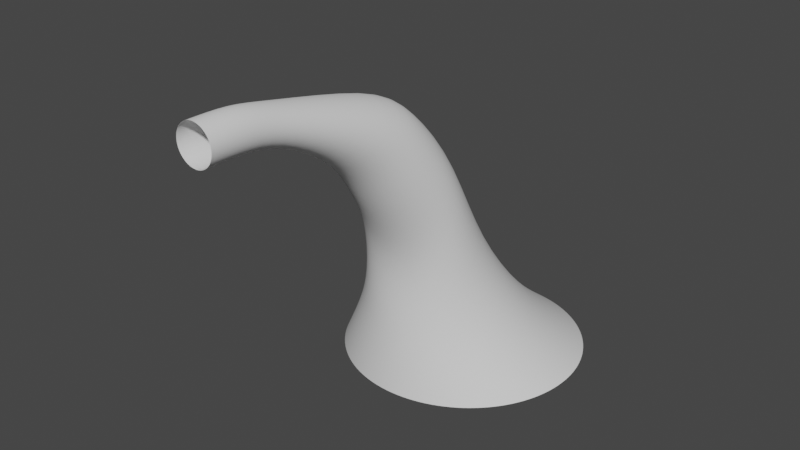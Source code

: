 # Source: ToxicWaterfall.blend  (saved by Blender 2.93.21; exported with 4.5.12 LTS)
import bpy
from mathutils import Matrix  # noqa: F401  (used for matrix-valued properties, if any)

bpy.ops.wm.read_factory_settings(use_empty=True)
scene = bpy.context.scene
scene.name = 'Scene'

# ---- collections
col_collection = bpy.data.collections.new('Collection'); scene.collection.children.link(col_collection)

# ---- world
world_world = bpy.data.worlds.new('World'); scene.world = world_world
world_world.use_nodes = True; world_world.node_tree.nodes.clear()
_N = world_world.node_tree.nodes; _L = world_world.node_tree.links
n0 = _N.new('ShaderNodeOutputWorld'); n0.name = 'World Output'; n0.location = (300, 300)
n1 = _N.new('ShaderNodeBackground'); n1.name = 'Background'; n1.location = (10, 300)
n1.inputs[0].default_value = (0.05088, 0.05088, 0.05088, 1.0)
_L.new(n1.outputs[0], n0.inputs[0])
n0.is_active_output = True
world_world.color = (0.05088, 0.05088, 0.05088)
world_world.use_sun_shadow = False
world_world.sun_shadow_jitter_overblur = 0.0

# ---- meshes
me_cylinder_001 = bpy.data.meshes.new('Cylinder.001')
me_cylinder_001.from_pydata([(-1.023e-07, -17.21, -1.751), (0.0, 1.0, 1.0), (1.287, -17.21, -1.737), (0.1951, 0.9808, 1.0), (2.524, -17.21, -1.694), (0.3827, 0.9239, 1.0), (3.664, -17.21, -1.624), (0.5556, 0.8315, 1.0), (4.664, -17.21, -1.531), (0.7071, 0.7071, 1.0), (5.484, -17.21, -1.417), (0.8315, 0.5556, 1.0), (6.093, -17.21, -1.287), (0.9239, 0.3827, 1.0), (6.469, -17.21, -1.147), (0.9808, 0.1951, 1.0), (6.595, -17.21, -1.0), (1.0, 0.0, 1.0), (6.469, -17.21, -0.8535), (0.9808, -0.1951, 1.0), (6.093, -17.21, -0.7126), (0.9239, -0.3827, 1.0), (5.484, -17.21, -0.5828), (0.8315, -0.5556, 1.0), (4.664, -17.21, -0.469), (0.7071, -0.7071, 1.0), (3.664, -17.21, -0.3756), (0.5556, -0.8315, 1.0), (2.524, -17.21, -0.3061), (0.3827, -0.9239, 1.0), (1.287, -17.21, -0.2634), (0.1951, -0.9808, 1.0), (-6.789e-07, -17.21, -0.249), (-8.742e-08, -1.0, 1.0), (-1.287, -17.21, -0.2634), (-0.1951, -0.9808, 1.0), (-2.524, -17.21, -0.3061), (-0.3827, -0.9239, 1.0), (-3.664, -17.21, -0.3756), (-0.5556, -0.8315, 1.0), (-4.664, -17.21, -0.469), (-0.7071, -0.7071, 1.0), (-5.484, -17.21, -0.5828), (-0.8315, -0.5556, 1.0), (-6.093, -17.21, -0.7126), (-0.9239, -0.3827, 1.0), (-6.469, -17.21, -0.8535), (-0.9808, -0.1951, 1.0), (-6.595, -17.21, -1.0), (-1.0, 0.0, 1.0), (-6.469, -17.21, -1.147), (-0.9808, 0.1951, 1.0), (-6.093, -17.21, -1.287), (-0.9239, 0.3827, 1.0), (-5.484, -17.21, -1.417), (-0.8315, 0.5556, 1.0), (-4.664, -17.21, -1.531), (-0.7071, 0.7071, 1.0), (-3.664, -17.21, -1.624), (-0.5556, 0.8315, 1.0), (-2.524, -17.21, -1.694), (-0.3827, 0.9239, 1.0), (-1.287, -17.21, -1.737), (-0.1951, 0.9808, 1.0), (-0.017, -14.38, -1.32), (7.842e-10, -9.611, -0.9054), (-1.241e-08, -4.126, -0.6056), (-4.954e-08, -1.854, -0.3697), (-1.596e-08, -0.7864, -0.2016), (0.0, 0.606, 0.5559), (0.0, 1.0, 0.75), (0.1951, 0.9808, 0.75), (0.1951, 0.5873, 0.5554), (0.3695, -0.812, -0.1987), (0.4603, -1.893, -0.367), (0.5509, -4.175, -0.6029), (0.5905, -9.638, -0.8996), (0.8742, -14.41, -1.31), (0.3827, 0.9239, 0.75), (0.3827, 0.5321, 0.5539), (0.7248, -0.8878, -0.1899), (0.9029, -2.007, -0.359), (1.081, -4.319, -0.5948), (1.158, -9.719, -0.8822), (1.732, -14.44, -1.281), (0.5556, 0.8315, 0.75), (0.5556, 0.4423, 0.5514), (1.052, -1.011, -0.1758), (1.311, -2.193, -0.3459), (1.569, -4.553, -0.5817), (1.682, -9.85, -0.8541), (2.523, -14.48, -1.233), (0.7071, 0.7071, 0.75), (0.7071, 0.3214, 0.548), (1.339, -1.177, -0.1567), (1.668, -2.442, -0.3284), (1.997, -4.868, -0.5641), (2.14, -10.03, -0.8162), (3.217, -14.52, -1.169), (0.8315, 0.5556, 0.75), (0.8315, 0.1742, 0.544), (1.575, -1.378, -0.1335), (1.962, -2.746, -0.307), (2.348, -5.252, -0.5426), (2.517, -10.24, -0.7701), (3.788, -14.55, -1.09), (0.9239, 0.3827, 0.75), (0.9239, 0.006252, 0.5393), (1.75, -1.609, -0.107), (2.18, -3.094, -0.2826), (2.609, -5.691, -0.5181), (2.796, -10.49, -0.7174), (4.213, -14.58, -1.001), (0.9808, 0.1951, 0.75), (0.9808, -0.176, 0.5342), (1.858, -1.859, -0.07823), (2.314, -3.47, -0.2561), (2.769, -6.166, -0.4915), (2.969, -10.75, -0.6603), (4.476, -14.61, -0.9033), (1.0, 0.0, 0.75), (1.0, -0.3655, 0.529), (1.894, -2.119, -0.04832), (2.359, -3.862, -0.2286), (2.824, -6.66, -0.4638), (3.027, -11.03, -0.6009), (4.567, -14.64, -0.8018), (0.9808, -0.1951, 0.75), (0.9808, -0.5551, 0.5237), (1.858, -2.378, -0.01842), (2.314, -4.254, -0.2011), (2.769, -7.155, -0.4362), (2.969, -11.3, -0.5415), (4.482, -14.65, -0.7003), (0.9239, -0.3827, 0.75), (0.9239, -0.7373, 0.5187), (1.75, -2.628, 0.01034), (2.18, -4.63, -0.1746), (2.609, -7.63, -0.4096), (2.796, -11.57, -0.4844), (4.226, -14.66, -0.6026), (0.8315, -0.5556, 0.75), (0.8315, -0.9053, 0.514), (1.575, -2.859, 0.03684), (1.962, -4.977, -0.1502), (2.348, -8.068, -0.3851), (2.517, -11.82, -0.4317), (3.806, -14.66, -0.5124), (0.7071, -0.7071, 0.75), (0.7071, -1.053, 0.5099), (1.339, -3.061, 0.06007), (1.668, -5.281, -0.1288), (1.997, -8.452, -0.3636), (2.14, -12.03, -0.3856), (3.241, -14.66, -0.4333), (0.5556, -0.8315, 0.75), (0.5556, -1.173, 0.5066), (1.052, -3.226, 0.07913), (1.311, -5.531, -0.1113), (1.569, -8.768, -0.3459), (1.682, -12.21, -0.3477), (2.551, -14.65, -0.3682), (0.3827, -0.9239, 0.75), (0.3827, -1.263, 0.5041), (0.7248, -3.349, 0.0933), (0.9029, -5.717, -0.09822), (1.081, -9.002, -0.3328), (1.158, -12.34, -0.3196), (1.763, -14.63, -0.3198), (0.1951, -0.9808, 0.75), (0.1951, -1.318, 0.5025), (0.3695, -3.425, 0.102), (0.4603, -5.831, -0.09019), (0.5509, -9.146, -0.3248), (0.5905, -12.42, -0.3022), (0.9076, -14.61, -0.2897), (-8.742e-08, -1.0, 0.75), (-8.742e-08, -1.337, 0.502), (-1.815e-07, -3.451, 0.105), (-2.558e-07, -5.869, -0.08748), (-2.593e-07, -9.195, -0.322), (-2.638e-07, -12.45, -0.2964), (0.017, -14.58, -0.2793), (-0.1951, -0.9808, 0.75), (-0.1951, -1.318, 0.5025), (-0.3695, -3.425, 0.102), (-0.4603, -5.831, -0.09019), (-0.5509, -9.146, -0.3248), (-0.5905, -12.42, -0.3022), (-0.8742, -14.54, -0.2888), (-0.3827, -0.9239, 0.75), (-0.3827, -1.263, 0.5041), (-0.7248, -3.349, 0.0933), (-0.9029, -5.717, -0.09822), (-1.081, -9.002, -0.3328), (-1.158, -12.34, -0.3196), (-1.732, -14.51, -0.318), (-0.5556, -0.8315, 0.75), (-0.5556, -1.173, 0.5066), (-1.052, -3.226, 0.07913), (-1.311, -5.531, -0.1113), (-1.569, -8.768, -0.3459), (-1.682, -12.21, -0.3477), (-2.523, -14.47, -0.3657), (-0.7071, -0.7071, 0.75), (-0.7071, -1.053, 0.5099), (-1.339, -3.061, 0.06007), (-1.668, -5.281, -0.1288), (-1.997, -8.452, -0.3636), (-2.14, -12.03, -0.3856), (-3.217, -14.43, -0.43), (-0.8315, -0.5556, 0.75), (-0.8315, -0.9053, 0.514), (-1.575, -2.859, 0.03684), (-1.962, -4.977, -0.1502), (-2.348, -8.068, -0.3851), (-2.517, -11.82, -0.4317), (-3.788, -14.4, -0.5085), (-0.9239, -0.3827, 0.75), (-0.9239, -0.7373, 0.5187), (-1.75, -2.628, 0.01034), (-2.18, -4.63, -0.1746), (-2.609, -7.63, -0.4096), (-2.796, -11.57, -0.4844), (-4.213, -14.37, -0.5983), (-0.9808, -0.1951, 0.75), (-0.9808, -0.5551, 0.5237), (-1.858, -2.378, -0.01842), (-2.314, -4.254, -0.2011), (-2.769, -7.155, -0.4362), (-2.969, -11.3, -0.5415), (-4.476, -14.34, -0.6957), (-1.0, 0.0, 0.75), (-1.0, -0.3655, 0.529), (-1.894, -2.119, -0.04832), (-2.359, -3.862, -0.2286), (-2.824, -6.66, -0.4638), (-3.027, -11.03, -0.6009), (-4.567, -14.32, -0.7971), (-0.9808, 0.1951, 0.75), (-0.9808, -0.176, 0.5342), (-1.858, -1.859, -0.07823), (-2.314, -3.47, -0.2561), (-2.769, -6.166, -0.4915), (-2.969, -10.75, -0.6603), (-4.482, -14.3, -0.8987), (-0.9239, 0.3827, 0.75), (-0.9239, 0.006252, 0.5393), (-1.75, -1.609, -0.107), (-2.18, -3.094, -0.2826), (-2.609, -5.691, -0.5181), (-2.796, -10.49, -0.7174), (-4.226, -14.29, -0.9964), (-0.8315, 0.5556, 0.75), (-0.8315, 0.1742, 0.544), (-1.575, -1.378, -0.1335), (-1.962, -2.746, -0.307), (-2.348, -5.252, -0.5426), (-2.517, -10.24, -0.7701), (-3.806, -14.29, -1.087), (-0.7071, 0.7071, 0.75), (-0.7071, 0.3214, 0.548), (-1.339, -1.177, -0.1567), (-1.668, -2.442, -0.3284), (-1.997, -4.868, -0.5641), (-2.14, -10.03, -0.8162), (-3.241, -14.29, -1.166), (-0.5556, 0.8315, 0.75), (-0.5556, 0.4423, 0.5514), (-1.052, -1.011, -0.1758), (-1.311, -2.193, -0.3459), (-1.569, -4.553, -0.5817), (-1.682, -9.85, -0.8541), (-2.551, -14.3, -1.231), (-0.3827, 0.9239, 0.75), (-0.3827, 0.5321, 0.5539), (-0.7248, -0.8878, -0.1899), (-0.9029, -2.007, -0.359), (-1.081, -4.319, -0.5948), (-1.158, -9.719, -0.8822), (-1.763, -14.32, -1.279), (-0.1951, 0.9808, 0.75), (-0.1951, 0.5873, 0.5554), (-0.3695, -0.812, -0.1987), (-0.4603, -1.893, -0.367), (-0.5509, -4.175, -0.6029), (-0.5905, -9.638, -0.8996), (-0.9076, -14.35, -1.309), (0.0, 1.0, -0.75), (0.1951, 0.9808, -0.75), (0.3827, 0.9239, -0.75), (0.5556, 0.8315, -0.75), (0.7071, 0.7071, -0.75), (0.8315, 0.5556, -0.75), (0.9239, 0.3827, -0.75), (0.9808, 0.1951, -0.75), (1.0, 0.0, -0.75), (0.9808, -0.1951, -0.75), (0.9239, -0.3827, -0.75), (0.8315, -0.5556, -0.75), (0.7071, -0.7071, -0.75), (0.5556, -0.8315, -0.75), (0.3827, -0.9239, -0.75), (0.1951, -0.9808, -0.75), (-8.742e-08, -1.0, -0.75), (-0.1951, -0.9808, -0.75), (-0.3827, -0.9239, -0.75), (-0.5556, -0.8315, -0.75), (-0.7071, -0.7071, -0.75), (-0.8315, -0.5556, -0.75), (-0.9239, -0.3827, -0.75), (-0.9808, -0.1951, -0.75), (-1.0, 0.0, -0.75), (-0.9808, 0.1951, -0.75), (-0.9239, 0.3827, -0.75), (-0.8315, 0.5556, -0.75), (-0.7071, 0.7071, -0.75), (-0.5556, 0.8315, -0.75), (-0.3827, 0.9239, -0.75), (-0.1951, 0.9808, -0.75)], [(319, 288), (318, 319), (317, 318), (316, 317), (315, 316), (314, 315), (313, 314), (312, 313), (311, 312), (310, 311), (309, 310), (308, 309), (307, 308), (306, 307), (305, 306), (304, 305), (303, 304), (302, 303), (301, 302), (300, 301), (299, 300), (298, 299), (297, 298), (296, 297), (295, 296), (294, 295), (293, 294), (292, 293), (291, 292), (290, 291), (289, 290), (288, 289)], [(70, 1, 3, 71), (71, 3, 5, 78), (78, 5, 7, 85), (85, 7, 9, 92), (92, 9, 11, 99), (99, 11, 13, 106), (106, 13, 15, 113), (113, 15, 17, 120), (120, 17, 19, 127), (127, 19, 21, 134), (134, 21, 23, 141), (141, 23, 25, 148), (148, 25, 27, 155), (155, 27, 29, 162), (162, 29, 31, 169), (169, 31, 33, 176), (176, 33, 35, 183), (183, 35, 37, 190), (190, 37, 39, 197), (197, 39, 41, 204), (204, 41, 43, 211), (211, 43, 45, 218), (218, 45, 47, 225), (225, 47, 49, 232), (232, 49, 51, 239), (239, 51, 53, 246), (246, 53, 55, 253), (253, 55, 57, 260), (260, 57, 59, 267), (267, 59, 61, 274), (274, 61, 63, 281), (281, 63, 1, 70), (62, 287, 64, 0), (287, 286, 65, 64), (286, 285, 66, 65), (285, 284, 67, 66), (284, 283, 68, 67), (283, 282, 69, 68), (282, 281, 70, 69), (60, 280, 287, 62), (280, 279, 286, 287), (279, 278, 285, 286), (278, 277, 284, 285), (277, 276, 283, 284), (276, 275, 282, 283), (275, 274, 281, 282), (58, 273, 280, 60), (273, 272, 279, 280), (272, 271, 278, 279), (271, 270, 277, 278), (270, 269, 276, 277), (269, 268, 275, 276), (268, 267, 274, 275), (56, 266, 273, 58), (266, 265, 272, 273), (265, 264, 271, 272), (264, 263, 270, 271), (263, 262, 269, 270), (262, 261, 268, 269), (261, 260, 267, 268), (54, 259, 266, 56), (259, 258, 265, 266), (258, 257, 264, 265), (257, 256, 263, 264), (256, 255, 262, 263), (255, 254, 261, 262), (254, 253, 260, 261), (52, 252, 259, 54), (252, 251, 258, 259), (251, 250, 257, 258), (250, 249, 256, 257), (249, 248, 255, 256), (248, 247, 254, 255), (247, 246, 253, 254), (50, 245, 252, 52), (245, 244, 251, 252), (244, 243, 250, 251), (243, 242, 249, 250), (242, 241, 248, 249), (241, 240, 247, 248), (240, 239, 246, 247), (48, 238, 245, 50), (238, 237, 244, 245), (237, 236, 243, 244), (236, 235, 242, 243), (235, 234, 241, 242), (234, 233, 240, 241), (233, 232, 239, 240), (46, 231, 238, 48), (231, 230, 237, 238), (230, 229, 236, 237), (229, 228, 235, 236), (228, 227, 234, 235), (227, 226, 233, 234), (226, 225, 232, 233), (44, 224, 231, 46), (224, 223, 230, 231), (223, 222, 229, 230), (222, 221, 228, 229), (221, 220, 227, 228), (220, 219, 226, 227), (219, 218, 225, 226), (42, 217, 224, 44), (217, 216, 223, 224), (216, 215, 222, 223), (215, 214, 221, 222), (214, 213, 220, 221), (213, 212, 219, 220), (212, 211, 218, 219), (40, 210, 217, 42), (210, 209, 216, 217), (209, 208, 215, 216), (208, 207, 214, 215), (207, 206, 213, 214), (206, 205, 212, 213), (205, 204, 211, 212), (38, 203, 210, 40), (203, 202, 209, 210), (202, 201, 208, 209), (201, 200, 207, 208), (200, 199, 206, 207), (199, 198, 205, 206), (198, 197, 204, 205), (36, 196, 203, 38), (196, 195, 202, 203), (195, 194, 201, 202), (194, 193, 200, 201), (193, 192, 199, 200), (192, 191, 198, 199), (191, 190, 197, 198), (34, 189, 196, 36), (189, 188, 195, 196), (188, 187, 194, 195), (187, 186, 193, 194), (186, 185, 192, 193), (185, 184, 191, 192), (184, 183, 190, 191), (32, 182, 189, 34), (182, 181, 188, 189), (181, 180, 187, 188), (180, 179, 186, 187), (179, 178, 185, 186), (178, 177, 184, 185), (177, 176, 183, 184), (30, 175, 182, 32), (175, 174, 181, 182), (174, 173, 180, 181), (173, 172, 179, 180), (172, 171, 178, 179), (171, 170, 177, 178), (170, 169, 176, 177), (28, 168, 175, 30), (168, 167, 174, 175), (167, 166, 173, 174), (166, 165, 172, 173), (165, 164, 171, 172), (164, 163, 170, 171), (163, 162, 169, 170), (26, 161, 168, 28), (161, 160, 167, 168), (160, 159, 166, 167), (159, 158, 165, 166), (158, 157, 164, 165), (157, 156, 163, 164), (156, 155, 162, 163), (24, 154, 161, 26), (154, 153, 160, 161), (153, 152, 159, 160), (152, 151, 158, 159), (151, 150, 157, 158), (150, 149, 156, 157), (149, 148, 155, 156), (22, 147, 154, 24), (147, 146, 153, 154), (146, 145, 152, 153), (145, 144, 151, 152), (144, 143, 150, 151), (143, 142, 149, 150), (142, 141, 148, 149), (20, 140, 147, 22), (140, 139, 146, 147), (139, 138, 145, 146), (138, 137, 144, 145), (137, 136, 143, 144), (136, 135, 142, 143), (135, 134, 141, 142), (18, 133, 140, 20), (133, 132, 139, 140), (132, 131, 138, 139), (131, 130, 137, 138), (130, 129, 136, 137), (129, 128, 135, 136), (128, 127, 134, 135), (16, 126, 133, 18), (126, 125, 132, 133), (125, 124, 131, 132), (124, 123, 130, 131), (123, 122, 129, 130), (122, 121, 128, 129), (121, 120, 127, 128), (14, 119, 126, 16), (119, 118, 125, 126), (118, 117, 124, 125), (117, 116, 123, 124), (116, 115, 122, 123), (115, 114, 121, 122), (114, 113, 120, 121), (12, 112, 119, 14), (112, 111, 118, 119), (111, 110, 117, 118), (110, 109, 116, 117), (109, 108, 115, 116), (108, 107, 114, 115), (107, 106, 113, 114), (10, 105, 112, 12), (105, 104, 111, 112), (104, 103, 110, 111), (103, 102, 109, 110), (102, 101, 108, 109), (101, 100, 107, 108), (100, 99, 106, 107), (8, 98, 105, 10), (98, 97, 104, 105), (97, 96, 103, 104), (96, 95, 102, 103), (95, 94, 101, 102), (94, 93, 100, 101), (93, 92, 99, 100), (6, 91, 98, 8), (91, 90, 97, 98), (90, 89, 96, 97), (89, 88, 95, 96), (88, 87, 94, 95), (87, 86, 93, 94), (86, 85, 92, 93), (4, 84, 91, 6), (84, 83, 90, 91), (83, 82, 89, 90), (82, 81, 88, 89), (81, 80, 87, 88), (80, 79, 86, 87), (79, 78, 85, 86), (2, 77, 84, 4), (77, 76, 83, 84), (76, 75, 82, 83), (75, 74, 81, 82), (74, 73, 80, 81), (73, 72, 79, 80), (72, 71, 78, 79), (0, 64, 77, 2), (64, 65, 76, 77), (65, 66, 75, 76), (66, 67, 74, 75), (67, 68, 73, 74), (68, 69, 72, 73), (69, 70, 71, 72)])
me_cylinder_001.polygons.foreach_set('use_smooth', [True] * 256)
_uv = me_cylinder_001.uv_layers.new(name='UVMap')
_uv.uv.foreach_set('vector', [1.0, 0.875, 1.0, 1.0, 0.9688, 1.0, 0.9688, 0.875, 0.9688, 0.875, 0.9688, 1.0, 0.9375, 1.0, 0.9375, 0.875, 0.9375, 0.875, 0.9375, 1.0, 0.9062, 1.0, 0.9062, 0.875, 0.9062, 0.875, 0.9062, 1.0, 0.875, 1.0, 0.875, 0.875, 0.875, 0.875, 0.875, 1.0, 0.8438, 1.0, 0.8438, 0.875, 0.8438, 0.875, 0.8438, 1.0, 0.8125, 1.0, 0.8125, 0.875, 0.8125, 0.875, 0.8125, 1.0, 0.7812, 1.0, 0.7812, 0.875, 0.7812, 0.875, 0.7812, 1.0, 0.75, 1.0, 0.75, 0.875, 0.75, 0.875, 0.75, 1.0, 0.7188, 1.0, 0.7188, 0.875, 0.7188, 0.875, 0.7188, 1.0, 0.6875, 1.0, 0.6875, 0.875, 0.6875, 0.875, 0.6875, 1.0, 0.6562, 1.0, 0.6562, 0.875, 0.6562, 0.875, 0.6562, 1.0, 0.625, 1.0, 0.625, 0.875, 0.625, 0.875, 0.625, 1.0, 0.5938, 1.0, 0.5938, 0.875, 0.5938, 0.875, 0.5938, 1.0, 0.5625, 1.0, 0.5625, 0.875, 0.5625, 0.875, 0.5625, 1.0, 0.5312, 1.0, 0.5312, 0.875, 0.5312, 0.875, 0.5312, 1.0, 0.5, 1.0, 0.5, 0.875, 0.5, 0.875, 0.5, 1.0, 0.4688, 1.0, 0.4688, 0.875, 0.4688, 0.875, 0.4688, 1.0, 0.4375, 1.0, 0.4375, 0.875, 0.4375, 0.875, 0.4375, 1.0, 0.4062, 1.0, 0.4062, 0.875, 0.4062, 0.875, 0.4062, 1.0, 0.375, 1.0, 0.375, 0.875, 0.375, 0.875, 0.375, 1.0, 0.3438, 1.0, 0.3438, 0.875, 0.3438, 0.875, 0.3438, 1.0, 0.3125, 1.0, 0.3125, 0.875, 0.3125, 0.875, 0.3125, 1.0, 0.2812, 1.0, 0.2812, 0.875, 0.2812, 0.875, 0.2812, 1.0, 0.25, 1.0, 0.25, 0.875, 0.25, 0.875, 0.25, 1.0, 0.2188, 1.0, 0.2188, 0.875, 0.2188, 0.875, 0.2188, 1.0, 0.1875, 1.0, 0.1875, 0.875, 0.1875, 0.875, 0.1875, 1.0, 0.1562, 1.0, 0.1562, 0.875, 0.1562, 0.875, 0.1562, 1.0, 0.125, 1.0, 0.125, 0.875, 0.125, 0.875, 0.125, 1.0, 0.09375, 1.0, 0.09375, 0.875, 0.09375, 0.875, 0.09375, 1.0, 0.0625, 1.0, 0.0625, 0.875, 0.0625, 0.875, 0.0625, 1.0, 0.03125, 1.0, 0.03125, 0.875, 0.03125, 0.875, 0.03125, 1.0, 0.0, 1.0, 0.0, 0.875, 0.03125, 0.0, 0.03125, 0.125, 0.0, 0.125, 0.0, 0.0, 0.03125, 0.125, 0.03125, 0.25, 0.0, 0.25, 0.0, 0.125, 0.03125, 0.25, 0.03125, 0.375, 0.0, 0.375, 0.0, 0.25, 0.03125, 0.375, 0.03125, 0.5, 0.0, 0.5, 0.0, 0.375, 0.03125, 0.5, 0.03125, 0.625, 0.0, 0.625, 0.0, 0.5, 0.03125, 0.625, 0.03125, 0.75, 0.0, 0.75, 0.0, 0.625, 0.03125, 0.75, 0.03125, 0.875, 0.0, 0.875, 0.0, 0.75, 0.0625, 0.0, 0.0625, 0.125, 0.03125, 0.125, 0.03125, 0.0, 0.0625, 0.125, 0.0625, 0.25, 0.03125, 0.25, 0.03125, 0.125, 0.0625, 0.25, 0.0625, 0.375, 0.03125, 0.375, 0.03125, 0.25, 0.0625, 0.375, 0.0625, 0.5, 0.03125, 0.5, 0.03125, 0.375, 0.0625, 0.5, 0.0625, 0.625, 0.03125, 0.625, 0.03125, 0.5, 0.0625, 0.625, 0.0625, 0.75, 0.03125, 0.75, 0.03125, 0.625, 0.0625, 0.75, 0.0625, 0.875, 0.03125, 0.875, 0.03125, 0.75, 0.09375, 0.0, 0.09375, 0.125, 0.0625, 0.125, 0.0625, 0.0, 0.09375, 0.125, 0.09375, 0.25, 0.0625, 0.25, 0.0625, 0.125, 0.09375, 0.25, 0.09375, 0.375, 0.0625, 0.375, 0.0625, 0.25, 0.09375, 0.375, 0.09375, 0.5, 0.0625, 0.5, 0.0625, 0.375, 0.09375, 0.5, 0.09375, 0.625, 0.0625, 0.625, 0.0625, 0.5, 0.09375, 0.625, 0.09375, 0.75, 0.0625, 0.75, 0.0625, 0.625, 0.09375, 0.75, 0.09375, 0.875, 0.0625, 0.875, 0.0625, 0.75, 0.125, 0.0, 0.125, 0.125, 0.09375, 0.125, 0.09375, 0.0, 0.125, 0.125, 0.125, 0.25, 0.09375, 0.25, 0.09375, 0.125, 0.125, 0.25, 0.125, 0.375, 0.09375, 0.375, 0.09375, 0.25, 0.125, 0.375, 0.125, 0.5, 0.09375, 0.5, 0.09375, 0.375, 0.125, 0.5, 0.125, 0.625, 0.09375, 0.625, 0.09375, 0.5, 0.125, 0.625, 0.125, 0.75, 0.09375, 0.75, 0.09375, 0.625, 0.125, 0.75, 0.125, 0.875, 0.09375, 0.875, 0.09375, 0.75, 0.1562, 0.0, 0.1562, 0.125, 0.125, 0.125, 0.125, 0.0, 0.1562, 0.125, 0.1562, 0.25, 0.125, 0.25, 0.125, 0.125, 0.1562, 0.25, 0.1562, 0.375, 0.125, 0.375, 0.125, 0.25, 0.1562, 0.375, 0.1562, 0.5, 0.125, 0.5, 0.125, 0.375, 0.1562, 0.5, 0.1562, 0.625, 0.125, 0.625, 0.125, 0.5, 0.1562, 0.625, 0.1562, 0.75, 0.125, 0.75, 0.125, 0.625, 0.1562, 0.75, 0.1562, 0.875, 0.125, 0.875, 0.125, 0.75, 0.1875, 0.0, 0.1875, 0.125, 0.1562, 0.125, 0.1562, 0.0, 0.1875, 0.125, 0.1875, 0.25, 0.1562, 0.25, 0.1562, 0.125, 0.1875, 0.25, 0.1875, 0.375, 0.1562, 0.375, 0.1562, 0.25, 0.1875, 0.375, 0.1875, 0.5, 0.1562, 0.5, 0.1562, 0.375, 0.1875, 0.5, 0.1875, 0.625, 0.1562, 0.625, 0.1562, 0.5, 0.1875, 0.625, 0.1875, 0.75, 0.1562, 0.75, 0.1562, 0.625, 0.1875, 0.75, 0.1875, 0.875, 0.1562, 0.875, 0.1562, 0.75, 0.2188, 0.0, 0.2188, 0.125, 0.1875, 0.125, 0.1875, 0.0, 0.2188, 0.125, 0.2188, 0.25, 0.1875, 0.25, 0.1875, 0.125, 0.2188, 0.25, 0.2188, 0.375, 0.1875, 0.375, 0.1875, 0.25, 0.2188, 0.375, 0.2188, 0.5, 0.1875, 0.5, 0.1875, 0.375, 0.2188, 0.5, 0.2188, 0.625, 0.1875, 0.625, 0.1875, 0.5, 0.2188, 0.625, 0.2188, 0.75, 0.1875, 0.75, 0.1875, 0.625, 0.2188, 0.75, 0.2188, 0.875, 0.1875, 0.875, 0.1875, 0.75, 0.25, 0.0, 0.25, 0.125, 0.2188, 0.125, 0.2188, 0.0, 0.25, 0.125, 0.25, 0.25, 0.2188, 0.25, 0.2188, 0.125, 0.25, 0.25, 0.25, 0.375, 0.2188, 0.375, 0.2188, 0.25, 0.25, 0.375, 0.25, 0.5, 0.2188, 0.5, 0.2188, 0.375, 0.25, 0.5, 0.25, 0.625, 0.2188, 0.625, 0.2188, 0.5, 0.25, 0.625, 0.25, 0.75, 0.2188, 0.75, 0.2188, 0.625, 0.25, 0.75, 0.25, 0.875, 0.2188, 0.875, 0.2188, 0.75, 0.2812, 0.0, 0.2812, 0.125, 0.25, 0.125, 0.25, 0.0, 0.2812, 0.125, 0.2812, 0.25, 0.25, 0.25, 0.25, 0.125, 0.2812, 0.25, 0.2812, 0.375, 0.25, 0.375, 0.25, 0.25, 0.2812, 0.375, 0.2812, 0.5, 0.25, 0.5, 0.25, 0.375, 0.2812, 0.5, 0.2812, 0.625, 0.25, 0.625, 0.25, 0.5, 0.2812, 0.625, 0.2812, 0.75, 0.25, 0.75, 0.25, 0.625, 0.2812, 0.75, 0.2812, 0.875, 0.25, 0.875, 0.25, 0.75, 0.3125, 0.0, 0.3125, 0.125, 0.2812, 0.125, 0.2812, 0.0, 0.3125, 0.125, 0.3125, 0.25, 0.2812, 0.25, 0.2812, 0.125, 0.3125, 0.25, 0.3125, 0.375, 0.2812, 0.375, 0.2812, 0.25, 0.3125, 0.375, 0.3125, 0.5, 0.2812, 0.5, 0.2812, 0.375, 0.3125, 0.5, 0.3125, 0.625, 0.2812, 0.625, 0.2812, 0.5, 0.3125, 0.625, 0.3125, 0.75, 0.2812, 0.75, 0.2812, 0.625, 0.3125, 0.75, 0.3125, 0.875, 0.2812, 0.875, 0.2812, 0.75, 0.3438, 0.0, 0.3438, 0.125, 0.3125, 0.125, 0.3125, 0.0, 0.3438, 0.125, 0.3437, 0.25, 0.3125, 0.25, 0.3125, 0.125, 0.3437, 0.25, 0.3437, 0.375, 0.3125, 0.375, 0.3125, 0.25, 0.3437, 0.375, 0.3437, 0.5, 0.3125, 0.5, 0.3125, 0.375, 0.3437, 0.5, 0.3437, 0.625, 0.3125, 0.625, 0.3125, 0.5, 0.3437, 0.625, 0.3438, 0.75, 0.3125, 0.75, 0.3125, 0.625, 0.3438, 0.75, 0.3438, 0.875, 0.3125, 0.875, 0.3125, 0.75, 0.375, 0.0, 0.375, 0.125, 0.3438, 0.125, 0.3438, 0.0, 0.375, 0.125, 0.375, 0.25, 0.3437, 0.25, 0.3438, 0.125, 0.375, 0.25, 0.375, 0.375, 0.3437, 0.375, 0.3437, 0.25, 0.375, 0.375, 0.375, 0.5, 0.3437, 0.5, 0.3437, 0.375, 0.375, 0.5, 0.375, 0.625, 0.3437, 0.625, 0.3437, 0.5, 0.375, 0.625, 0.375, 0.75, 0.3438, 0.75, 0.3437, 0.625, 0.375, 0.75, 0.375, 0.875, 0.3438, 0.875, 0.3438, 0.75, 0.4062, 0.0, 0.4062, 0.125, 0.375, 0.125, 0.375, 0.0, 0.4062, 0.125, 0.4062, 0.25, 0.375, 0.25, 0.375, 0.125, 0.4062, 0.25, 0.4063, 0.375, 0.375, 0.375, 0.375, 0.25, 0.4063, 0.375, 0.4063, 0.5, 0.375, 0.5, 0.375, 0.375, 0.4063, 0.5, 0.4062, 0.625, 0.375, 0.625, 0.375, 0.5, 0.4062, 0.625, 0.4062, 0.75, 0.375, 0.75, 0.375, 0.625, 0.4062, 0.75, 0.4062, 0.875, 0.375, 0.875, 0.375, 0.75, 0.4375, 0.0, 0.4375, 0.125, 0.4062, 0.125, 0.4062, 0.0, 0.4375, 0.125, 0.4375, 0.25, 0.4062, 0.25, 0.4062, 0.125, 0.4375, 0.25, 0.4375, 0.375, 0.4063, 0.375, 0.4062, 0.25, 0.4375, 0.375, 0.4375, 0.5, 0.4063, 0.5, 0.4063, 0.375, 0.4375, 0.5, 0.4375, 0.625, 0.4062, 0.625, 0.4063, 0.5, 0.4375, 0.625, 0.4375, 0.75, 0.4062, 0.75, 0.4062, 0.625, 0.4375, 0.75, 0.4375, 0.875, 0.4062, 0.875, 0.4062, 0.75, 0.4688, 0.0, 0.4688, 0.125, 0.4375, 0.125, 0.4375, 0.0, 0.4688, 0.125, 0.4688, 0.25, 0.4375, 0.25, 0.4375, 0.125, 0.4688, 0.25, 0.4688, 0.375, 0.4375, 0.375, 0.4375, 0.25, 0.4688, 0.375, 0.4688, 0.5, 0.4375, 0.5, 0.4375, 0.375, 0.4688, 0.5, 0.4688, 0.625, 0.4375, 0.625, 0.4375, 0.5, 0.4688, 0.625, 0.4688, 0.75, 0.4375, 0.75, 0.4375, 0.625, 0.4688, 0.75, 0.4688, 0.875, 0.4375, 0.875, 0.4375, 0.75, 0.5, 0.0, 0.5, 0.125, 0.4688, 0.125, 0.4688, 0.0, 0.5, 0.125, 0.5, 0.25, 0.4688, 0.25, 0.4688, 0.125, 0.5, 0.25, 0.5, 0.375, 0.4688, 0.375, 0.4688, 0.25, 0.5, 0.375, 0.5, 0.5, 0.4688, 0.5, 0.4688, 0.375, 0.5, 0.5, 0.5, 0.625, 0.4688, 0.625, 0.4688, 0.5, 0.5, 0.625, 0.5, 0.75, 0.4688, 0.75, 0.4688, 0.625, 0.5, 0.75, 0.5, 0.875, 0.4688, 0.875, 0.4688, 0.75, 0.5312, 0.0, 0.5312, 0.125, 0.5, 0.125, 0.5, 0.0, 0.5312, 0.125, 0.5312, 0.25, 0.5, 0.25, 0.5, 0.125, 0.5312, 0.25, 0.5312, 0.375, 0.5, 0.375, 0.5, 0.25, 0.5312, 0.375, 0.5312, 0.5, 0.5, 0.5, 0.5, 0.375, 0.5312, 0.5, 0.5312, 0.625, 0.5, 0.625, 0.5, 0.5, 0.5312, 0.625, 0.5312, 0.75, 0.5, 0.75, 0.5, 0.625, 0.5312, 0.75, 0.5312, 0.875, 0.5, 0.875, 0.5, 0.75, 0.5625, 0.0, 0.5625, 0.125, 0.5312, 0.125, 0.5312, 0.0, 0.5625, 0.125, 0.5625, 0.25, 0.5312, 0.25, 0.5312, 0.125, 0.5625, 0.25, 0.5625, 0.375, 0.5312, 0.375, 0.5312, 0.25, 0.5625, 0.375, 0.5625, 0.5, 0.5312, 0.5, 0.5312, 0.375, 0.5625, 0.5, 0.5625, 0.625, 0.5312, 0.625, 0.5312, 0.5, 0.5625, 0.625, 0.5625, 0.75, 0.5312, 0.75, 0.5312, 0.625, 0.5625, 0.75, 0.5625, 0.875, 0.5312, 0.875, 0.5312, 0.75, 0.5938, 0.0, 0.5938, 0.125, 0.5625, 0.125, 0.5625, 0.0, 0.5938, 0.125, 0.5938, 0.25, 0.5625, 0.25, 0.5625, 0.125, 0.5938, 0.25, 0.5938, 0.375, 0.5625, 0.375, 0.5625, 0.25, 0.5938, 0.375, 0.5938, 0.5, 0.5625, 0.5, 0.5625, 0.375, 0.5938, 0.5, 0.5938, 0.625, 0.5625, 0.625, 0.5625, 0.5, 0.5938, 0.625, 0.5938, 0.75, 0.5625, 0.75, 0.5625, 0.625, 0.5938, 0.75, 0.5938, 0.875, 0.5625, 0.875, 0.5625, 0.75, 0.625, 0.0, 0.625, 0.125, 0.5938, 0.125, 0.5938, 0.0, 0.625, 0.125, 0.625, 0.25, 0.5938, 0.25, 0.5938, 0.125, 0.625, 0.25, 0.625, 0.375, 0.5938, 0.375, 0.5938, 0.25, 0.625, 0.375, 0.625, 0.5, 0.5938, 0.5, 0.5938, 0.375, 0.625, 0.5, 0.625, 0.625, 0.5938, 0.625, 0.5938, 0.5, 0.625, 0.625, 0.625, 0.75, 0.5938, 0.75, 0.5938, 0.625, 0.625, 0.75, 0.625, 0.875, 0.5938, 0.875, 0.5938, 0.75, 0.6562, 0.0, 0.6562, 0.125, 0.625, 0.125, 0.625, 0.0, 0.6562, 0.125, 0.6562, 0.25, 0.625, 0.25, 0.625, 0.125, 0.6562, 0.25, 0.6563, 0.375, 0.625, 0.375, 0.625, 0.25, 0.6563, 0.375, 0.6563, 0.5, 0.625, 0.5, 0.625, 0.375, 0.6563, 0.5, 0.6562, 0.625, 0.625, 0.625, 0.625, 0.5, 0.6562, 0.625, 0.6562, 0.75, 0.625, 0.75, 0.625, 0.625, 0.6562, 0.75, 0.6562, 0.875, 0.625, 0.875, 0.625, 0.75, 0.6875, 0.0, 0.6875, 0.125, 0.6562, 0.125, 0.6562, 0.0, 0.6875, 0.125, 0.6875, 0.25, 0.6562, 0.25, 0.6562, 0.125, 0.6875, 0.25, 0.6875, 0.375, 0.6563, 0.375, 0.6562, 0.25, 0.6875, 0.375, 0.6875, 0.5, 0.6563, 0.5, 0.6563, 0.375, 0.6875, 0.5, 0.6875, 0.625, 0.6562, 0.625, 0.6563, 0.5, 0.6875, 0.625, 0.6875, 0.75, 0.6562, 0.75, 0.6562, 0.625, 0.6875, 0.75, 0.6875, 0.875, 0.6562, 0.875, 0.6562, 0.75, 0.7188, 0.0, 0.7188, 0.125, 0.6875, 0.125, 0.6875, 0.0, 0.7188, 0.125, 0.7188, 0.25, 0.6875, 0.25, 0.6875, 0.125, 0.7188, 0.25, 0.7188, 0.375, 0.6875, 0.375, 0.6875, 0.25, 0.7188, 0.375, 0.7188, 0.5, 0.6875, 0.5, 0.6875, 0.375, 0.7188, 0.5, 0.7188, 0.625, 0.6875, 0.625, 0.6875, 0.5, 0.7188, 0.625, 0.7188, 0.75, 0.6875, 0.75, 0.6875, 0.625, 0.7188, 0.75, 0.7188, 0.875, 0.6875, 0.875, 0.6875, 0.75, 0.75, 0.0, 0.75, 0.125, 0.7188, 0.125, 0.7188, 0.0, 0.75, 0.125, 0.75, 0.25, 0.7188, 0.25, 0.7188, 0.125, 0.75, 0.25, 0.75, 0.375, 0.7188, 0.375, 0.7188, 0.25, 0.75, 0.375, 0.75, 0.5, 0.7188, 0.5, 0.7188, 0.375, 0.75, 0.5, 0.75, 0.625, 0.7188, 0.625, 0.7188, 0.5, 0.75, 0.625, 0.75, 0.75, 0.7188, 0.75, 0.7188, 0.625, 0.75, 0.75, 0.75, 0.875, 0.7188, 0.875, 0.7188, 0.75, 0.7812, 0.0, 0.7812, 0.125, 0.75, 0.125, 0.75, 0.0, 0.7812, 0.125, 0.7812, 0.25, 0.75, 0.25, 0.75, 0.125, 0.7812, 0.25, 0.7812, 0.375, 0.75, 0.375, 0.75, 0.25, 0.7812, 0.375, 0.7812, 0.5, 0.75, 0.5, 0.75, 0.375, 0.7812, 0.5, 0.7812, 0.625, 0.75, 0.625, 0.75, 0.5, 0.7812, 0.625, 0.7812, 0.75, 0.75, 0.75, 0.75, 0.625, 0.7812, 0.75, 0.7812, 0.875, 0.75, 0.875, 0.75, 0.75, 0.8125, 0.0, 0.8125, 0.125, 0.7812, 0.125, 0.7812, 0.0, 0.8125, 0.125, 0.8125, 0.25, 0.7812, 0.25, 0.7812, 0.125, 0.8125, 0.25, 0.8125, 0.375, 0.7812, 0.375, 0.7812, 0.25, 0.8125, 0.375, 0.8125, 0.5, 0.7812, 0.5, 0.7812, 0.375, 0.8125, 0.5, 0.8125, 0.625, 0.7812, 0.625, 0.7812, 0.5, 0.8125, 0.625, 0.8125, 0.75, 0.7812, 0.75, 0.7812, 0.625, 0.8125, 0.75, 0.8125, 0.875, 0.7812, 0.875, 0.7812, 0.75, 0.8438, 0.0, 0.8438, 0.125, 0.8125, 0.125, 0.8125, 0.0, 0.8438, 0.125, 0.8437, 0.25, 0.8125, 0.25, 0.8125, 0.125, 0.8437, 0.25, 0.8438, 0.375, 0.8125, 0.375, 0.8125, 0.25, 0.8438, 0.375, 0.8438, 0.5, 0.8125, 0.5, 0.8125, 0.375, 0.8438, 0.5, 0.8438, 0.625, 0.8125, 0.625, 0.8125, 0.5, 0.8438, 0.625, 0.8438, 0.75, 0.8125, 0.75, 0.8125, 0.625, 0.8438, 0.75, 0.8438, 0.875, 0.8125, 0.875, 0.8125, 0.75, 0.875, 0.0, 0.875, 0.125, 0.8438, 0.125, 0.8438, 0.0, 0.875, 0.125, 0.875, 0.25, 0.8437, 0.25, 0.8438, 0.125, 0.875, 0.25, 0.875, 0.375, 0.8438, 0.375, 0.8437, 0.25, 0.875, 0.375, 0.875, 0.5, 0.8438, 0.5, 0.8438, 0.375, 0.875, 0.5, 0.875, 0.625, 0.8438, 0.625, 0.8438, 0.5, 0.875, 0.625, 0.875, 0.75, 0.8438, 0.75, 0.8438, 0.625, 0.875, 0.75, 0.875, 0.875, 0.8438, 0.875, 0.8438, 0.75, 0.9062, 0.0, 0.9062, 0.125, 0.875, 0.125, 0.875, 0.0, 0.9062, 0.125, 0.9062, 0.25, 0.875, 0.25, 0.875, 0.125, 0.9062, 0.25, 0.9062, 0.375, 0.875, 0.375, 0.875, 0.25, 0.9062, 0.375, 0.9062, 0.5, 0.875, 0.5, 0.875, 0.375, 0.9062, 0.5, 0.9062, 0.625, 0.875, 0.625, 0.875, 0.5, 0.9062, 0.625, 0.9062, 0.75, 0.875, 0.75, 0.875, 0.625, 0.9062, 0.75, 0.9062, 0.875, 0.875, 0.875, 0.875, 0.75, 0.9375, 0.0, 0.9375, 0.125, 0.9062, 0.125, 0.9062, 0.0, 0.9375, 0.125, 0.9375, 0.25, 0.9062, 0.25, 0.9062, 0.125, 0.9375, 0.25, 0.9375, 0.375, 0.9062, 0.375, 0.9062, 0.25, 0.9375, 0.375, 0.9375, 0.5, 0.9062, 0.5, 0.9062, 0.375, 0.9375, 0.5, 0.9375, 0.625, 0.9062, 0.625, 0.9062, 0.5, 0.9375, 0.625, 0.9375, 0.75, 0.9062, 0.75, 0.9062, 0.625, 0.9375, 0.75, 0.9375, 0.875, 0.9062, 0.875, 0.9062, 0.75, 0.9688, 0.0, 0.9688, 0.125, 0.9375, 0.125, 0.9375, 0.0, 0.9688, 0.125, 0.9688, 0.25, 0.9375, 0.25, 0.9375, 0.125, 0.9688, 0.25, 0.9688, 0.375, 0.9375, 0.375, 0.9375, 0.25, 0.9688, 0.375, 0.9688, 0.5, 0.9375, 0.5, 0.9375, 0.375, 0.9688, 0.5, 0.9688, 0.625, 0.9375, 0.625, 0.9375, 0.5, 0.9688, 0.625, 0.9688, 0.75, 0.9375, 0.75, 0.9375, 0.625, 0.9688, 0.75, 0.9688, 0.875, 0.9375, 0.875, 0.9375, 0.75, 1.0, 0.0, 1.0, 0.125, 0.9688, 0.125, 0.9688, 0.0, 1.0, 0.125, 1.0, 0.25, 0.9688, 0.25, 0.9688, 0.125, 1.0, 0.25, 1.0, 0.375, 0.9688, 0.375, 0.9688, 0.25, 1.0, 0.375, 1.0, 0.5, 0.9688, 0.5, 0.9688, 0.375, 1.0, 0.5, 1.0, 0.625, 0.9688, 0.625, 0.9688, 0.5, 1.0, 0.625, 1.0, 0.75, 0.9688, 0.75, 0.9688, 0.625, 1.0, 0.75, 1.0, 0.875, 0.9688, 0.875, 0.9688, 0.75])
me_cylinder_001.use_remesh_fix_poles = True
me_cylinder_001.use_remesh_preserve_attributes = False
me_cylinder_001.update()

# ---- objects
ob_toxicwaterfall = bpy.data.objects.new('ToxicWaterfall', me_cylinder_001)

# ---- transforms, parenting, visibility, modifiers, constraints
ob_toxicwaterfall.location = (0.0, 0.0, 0.0)
ob_toxicwaterfall.rotation_euler = (1.571, -0.0, 0.0)
ob_toxicwaterfall.scale = (1.0, 1.0, 8.782)
_m = ob_toxicwaterfall.modifiers.new('Subdivision', 'SUBSURF')

# ---- collection membership
col_collection.objects.link(ob_toxicwaterfall)

# ---- scene / render settings (as saved in the file)
scene.frame_start = 1; scene.frame_end = 250; scene.frame_set(68)
scene.render.engine = 'BLENDER_EEVEE_NEXT'
scene.cycles.use_denoising = False
scene.cycles.samples = 128
scene.cycles.sampling_pattern = 'TABULATED_SOBOL'
scene.cycles.use_adaptive_sampling = False
scene.cycles.use_light_tree = False
scene.view_settings.view_transform = 'Filmic'
bpy.context.view_layer.update()

# ---- added for rendering (the .blend has no active camera and no usable light): camera, sun
cam_auto = bpy.data.cameras.new('AutoCamera')
cam_auto.lens = 50.0
cam_auto.sensor_width = 36.0
cam_auto.clip_end = 1000.0
ob_auto_camera = bpy.data.objects.new('AutoCamera', cam_auto)
scene.collection.objects.link(ob_auto_camera)
ob_auto_camera.location = (30.5366, -33.3462, 16.3239)
ob_auto_camera.rotation_euler = (1.09748, -7.21219e-08, 0.694738)
scene.camera = ob_auto_camera
light_auto_sun = bpy.data.lights.new('AutoSun', 'SUN')
light_auto_sun.energy = 3.0
light_auto_sun.angle = 0.0523599
ob_auto_sun = bpy.data.objects.new('AutoSun', light_auto_sun)
scene.collection.objects.link(ob_auto_sun)
ob_auto_sun.rotation_euler = (0.872665, 0.174533, 0.523599)
bpy.context.view_layer.update()
